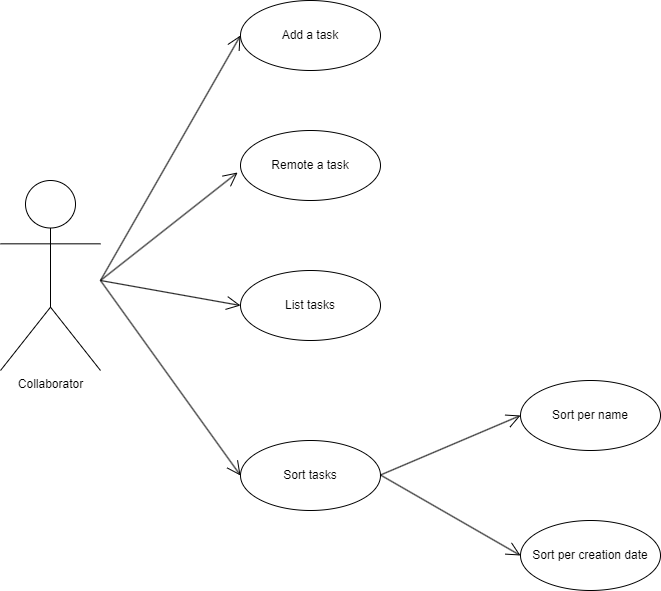

The diagram above was exported from draw.io. Its source (the exported page's mxGraphModel, read from the mxfile embedded in the PNG):
<mxGraphModel dx="2954" dy="1148" grid="1" gridSize="10" guides="1" tooltips="1" connect="1" arrows="1" fold="1" page="1" pageScale="1" pageWidth="827" pageHeight="1169" math="0" shadow="0">
  <root>
    <mxCell id="0" />
    <mxCell id="1" parent="0" />
    <mxCell id="KX4v5PoYc2F0jPbXT0ds-1" value="Collaborator" style="shape=umlActor;verticalLabelPosition=bottom;verticalAlign=top;html=1;" vertex="1" parent="1">
      <mxGeometry x="40" y="280" width="100" height="190" as="geometry" />
    </mxCell>
    <mxCell id="KX4v5PoYc2F0jPbXT0ds-2" value="Add a task" style="ellipse;whiteSpace=wrap;html=1;" vertex="1" parent="1">
      <mxGeometry x="280" y="100" width="140" height="70" as="geometry" />
    </mxCell>
    <mxCell id="KX4v5PoYc2F0jPbXT0ds-3" value="Remote a task" style="ellipse;whiteSpace=wrap;html=1;" vertex="1" parent="1">
      <mxGeometry x="280" y="230" width="140" height="70" as="geometry" />
    </mxCell>
    <mxCell id="KX4v5PoYc2F0jPbXT0ds-4" value="List tasks" style="ellipse;whiteSpace=wrap;html=1;" vertex="1" parent="1">
      <mxGeometry x="280" y="370" width="140" height="70" as="geometry" />
    </mxCell>
    <mxCell id="KX4v5PoYc2F0jPbXT0ds-5" value="Sort tasks" style="ellipse;whiteSpace=wrap;html=1;" vertex="1" parent="1">
      <mxGeometry x="280" y="540" width="140" height="70" as="geometry" />
    </mxCell>
    <mxCell id="KX4v5PoYc2F0jPbXT0ds-6" value="Sort per name" style="ellipse;whiteSpace=wrap;html=1;" vertex="1" parent="1">
      <mxGeometry x="560" y="480" width="140" height="70" as="geometry" />
    </mxCell>
    <mxCell id="KX4v5PoYc2F0jPbXT0ds-7" value="Sort per creation date" style="ellipse;whiteSpace=wrap;html=1;" vertex="1" parent="1">
      <mxGeometry x="560" y="620" width="140" height="70" as="geometry" />
    </mxCell>
    <mxCell id="KX4v5PoYc2F0jPbXT0ds-8" value="" style="endArrow=open;endFill=1;endSize=12;html=1;rounded=0;entryX=0;entryY=0.5;entryDx=0;entryDy=0;" edge="1" parent="1" target="KX4v5PoYc2F0jPbXT0ds-2">
      <mxGeometry width="160" relative="1" as="geometry">
        <mxPoint x="140" y="380" as="sourcePoint" />
        <mxPoint x="300" y="380" as="targetPoint" />
      </mxGeometry>
    </mxCell>
    <mxCell id="KX4v5PoYc2F0jPbXT0ds-9" value="" style="endArrow=open;endFill=1;endSize=12;html=1;rounded=0;entryX=-0.021;entryY=0.6;entryDx=0;entryDy=0;entryPerimeter=0;" edge="1" parent="1" target="KX4v5PoYc2F0jPbXT0ds-3">
      <mxGeometry width="160" relative="1" as="geometry">
        <mxPoint x="140" y="380" as="sourcePoint" />
        <mxPoint x="300" y="380" as="targetPoint" />
      </mxGeometry>
    </mxCell>
    <mxCell id="KX4v5PoYc2F0jPbXT0ds-10" value="" style="endArrow=open;endFill=1;endSize=12;html=1;rounded=0;entryX=0;entryY=0.5;entryDx=0;entryDy=0;" edge="1" parent="1" target="KX4v5PoYc2F0jPbXT0ds-4">
      <mxGeometry width="160" relative="1" as="geometry">
        <mxPoint x="140" y="380" as="sourcePoint" />
        <mxPoint x="300" y="380" as="targetPoint" />
      </mxGeometry>
    </mxCell>
    <mxCell id="KX4v5PoYc2F0jPbXT0ds-11" value="" style="endArrow=open;endFill=1;endSize=12;html=1;rounded=0;entryX=0;entryY=0.5;entryDx=0;entryDy=0;" edge="1" parent="1" target="KX4v5PoYc2F0jPbXT0ds-5">
      <mxGeometry width="160" relative="1" as="geometry">
        <mxPoint x="140" y="380" as="sourcePoint" />
        <mxPoint x="300" y="380" as="targetPoint" />
      </mxGeometry>
    </mxCell>
    <mxCell id="KX4v5PoYc2F0jPbXT0ds-12" value="" style="endArrow=open;endFill=1;endSize=12;html=1;rounded=0;entryX=0;entryY=0.5;entryDx=0;entryDy=0;" edge="1" parent="1" target="KX4v5PoYc2F0jPbXT0ds-6">
      <mxGeometry width="160" relative="1" as="geometry">
        <mxPoint x="420" y="574.5" as="sourcePoint" />
        <mxPoint x="580" y="574.5" as="targetPoint" />
      </mxGeometry>
    </mxCell>
    <mxCell id="KX4v5PoYc2F0jPbXT0ds-13" value="" style="endArrow=open;endFill=1;endSize=12;html=1;rounded=0;entryX=0;entryY=0.5;entryDx=0;entryDy=0;" edge="1" parent="1" target="KX4v5PoYc2F0jPbXT0ds-7">
      <mxGeometry width="160" relative="1" as="geometry">
        <mxPoint x="420" y="574.5" as="sourcePoint" />
        <mxPoint x="580" y="574.5" as="targetPoint" />
      </mxGeometry>
    </mxCell>
  </root>
</mxGraphModel>